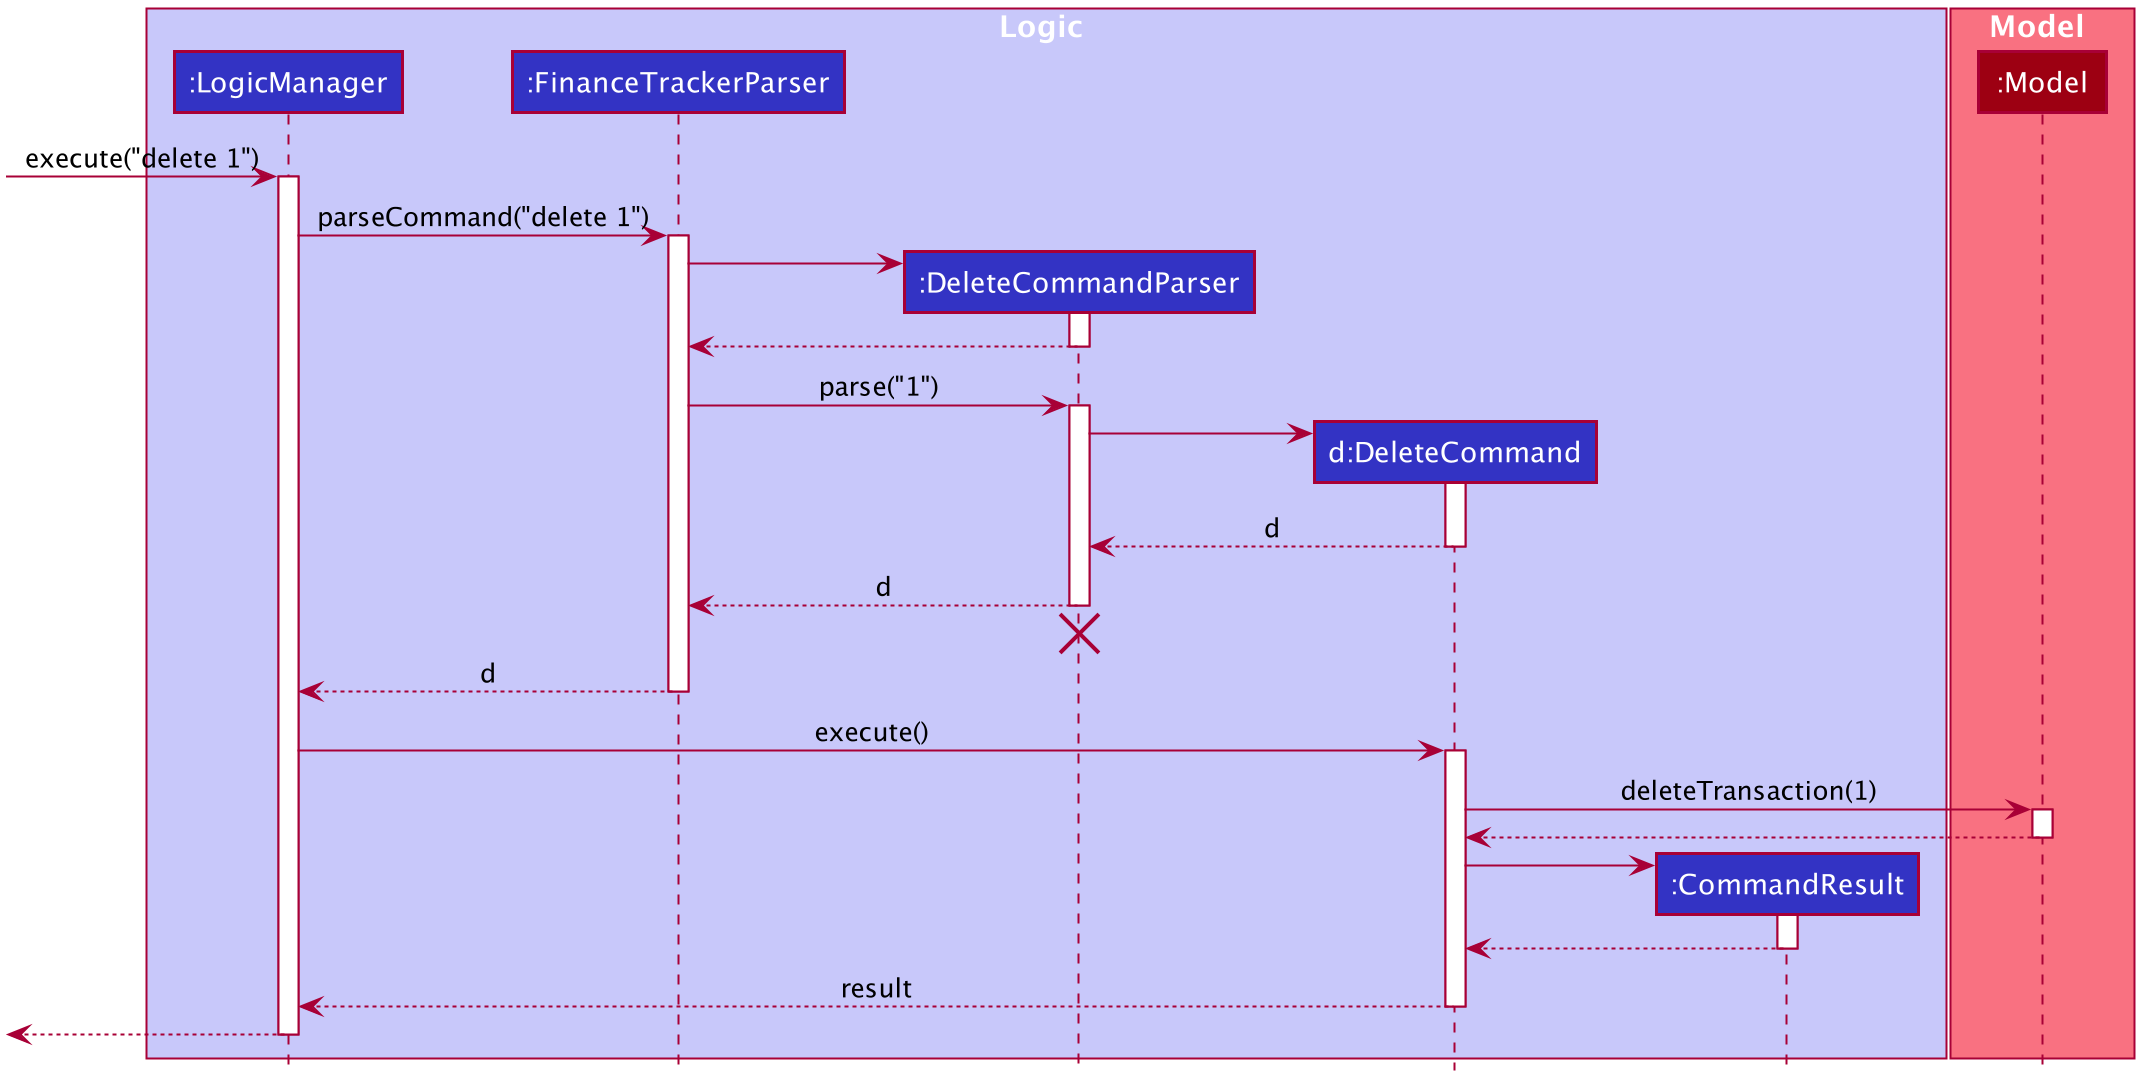

The diagram above was rendered by PlantUML. Its source (embedded in the PNG):
@startuml








skinparam BackgroundColor #FFFFFFF

skinparam Shadowing false

skinparam Class {
    FontColor #FFFFFF
    BorderThickness 1
    BorderColor #FFFFFF
    StereotypeFontColor #FFFFFF
    FontName Arial
}

skinparam Actor {
    BorderColor #000000
    Color #000000
    FontName Arial
}

skinparam Sequence {
    MessageAlign center
    BoxFontSize 15
    BoxPadding 0
    BoxFontColor #FFFFFF
    FontName Arial
}

skinparam Participant {
    FontColor #FFFFFFF
    Padding 20
}

skinparam MinClassWidth 50
skinparam ParticipantPadding 10
skinparam Shadowing false
skinparam DefaultTextAlignment center
skinparam packageStyle Rectangle

hide footbox
hide members
hide circle

box Logic #C8C8FA
participant ":LogicManager" as LogicManager #3333C4
participant ":FinanceTrackerParser" as FinanceTrackerParser #3333C4
participant ":DeleteCommandParser" as DeleteCommandParser #3333C4
participant "d:DeleteCommand" as DeleteCommand #3333C4
participant ":CommandResult" as CommandResult #3333C4
end box

box Model #F97181
participant ":Model" as Model #9D0012
end box

[-> LogicManager : execute("delete 1")
activate LogicManager

LogicManager -> FinanceTrackerParser : parseCommand("delete 1")
activate FinanceTrackerParser

create DeleteCommandParser
FinanceTrackerParser -> DeleteCommandParser
activate DeleteCommandParser

DeleteCommandParser --> FinanceTrackerParser
deactivate DeleteCommandParser

FinanceTrackerParser -> DeleteCommandParser : parse("1")
activate DeleteCommandParser

create DeleteCommand
DeleteCommandParser -> DeleteCommand
activate DeleteCommand

DeleteCommand --> DeleteCommandParser : d
deactivate DeleteCommand

DeleteCommandParser --> FinanceTrackerParser : d
deactivate DeleteCommandParser
DeleteCommandParser -[hidden]-> FinanceTrackerParser
destroy DeleteCommandParser

FinanceTrackerParser --> LogicManager : d
deactivate FinanceTrackerParser

LogicManager -> DeleteCommand : execute()
activate DeleteCommand

DeleteCommand -> Model : deleteTransaction(1)
activate Model

Model --> DeleteCommand
deactivate Model

create CommandResult
DeleteCommand -> CommandResult
activate CommandResult

CommandResult --> DeleteCommand
deactivate CommandResult

DeleteCommand --> LogicManager : result
deactivate DeleteCommand

[<--LogicManager
deactivate LogicManager
@enduml